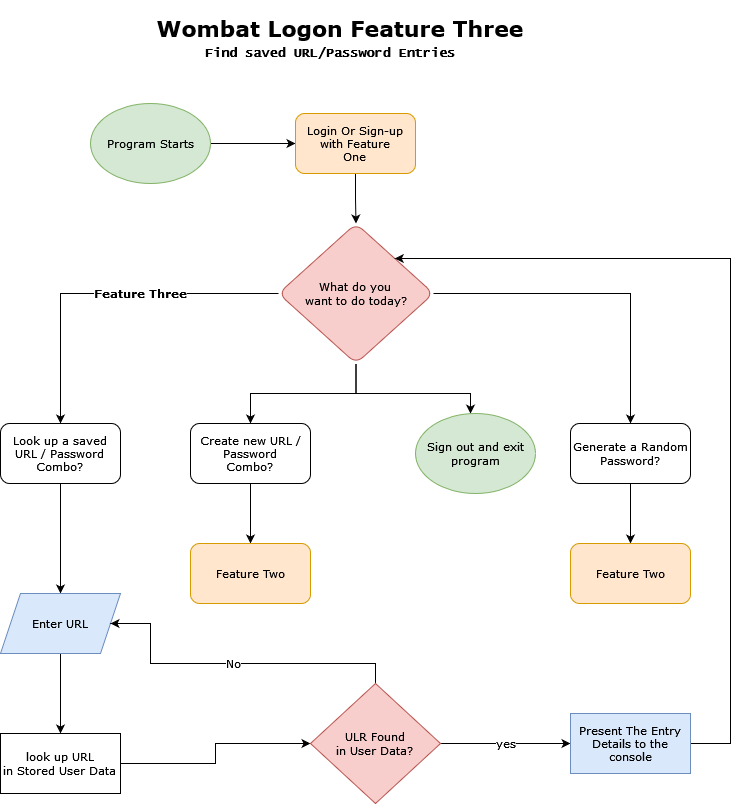

The diagram above was exported from draw.io. Its source (the exported page's mxGraphModel, read from the mxfile embedded in the PNG):
<mxGraphModel dx="1372" dy="735" grid="1" gridSize="10" guides="1" tooltips="1" connect="1" arrows="1" fold="1" page="1" pageScale="1" pageWidth="850" pageHeight="1100" math="0" shadow="0">
  <root>
    <mxCell id="0" />
    <mxCell id="1" parent="0" />
    <mxCell id="4q8bd2-yt9KpIP6hJUuT-16" style="edgeStyle=orthogonalEdgeStyle;rounded=0;orthogonalLoop=1;jettySize=auto;html=1;entryX=0;entryY=0.5;entryDx=0;entryDy=0;fontFamily=Verdana;fontSize=11;" edge="1" parent="1" source="4q8bd2-yt9KpIP6hJUuT-1" target="4q8bd2-yt9KpIP6hJUuT-2">
      <mxGeometry relative="1" as="geometry" />
    </mxCell>
    <mxCell id="4q8bd2-yt9KpIP6hJUuT-1" value="Program Starts" style="ellipse;whiteSpace=wrap;html=1;fontFamily=Verdana;fontSize=11;fillColor=#d5e8d4;strokeColor=#82b366;" vertex="1" parent="1">
      <mxGeometry x="160" y="150" width="120" height="80" as="geometry" />
    </mxCell>
    <mxCell id="4q8bd2-yt9KpIP6hJUuT-4" value="" style="edgeStyle=orthogonalEdgeStyle;rounded=0;orthogonalLoop=1;jettySize=auto;html=1;fontFamily=Verdana;fontSize=11;" edge="1" parent="1" source="4q8bd2-yt9KpIP6hJUuT-2" target="4q8bd2-yt9KpIP6hJUuT-3">
      <mxGeometry relative="1" as="geometry" />
    </mxCell>
    <mxCell id="4q8bd2-yt9KpIP6hJUuT-2" value="&lt;div style=&quot;font-size: 11px;&quot;&gt;Login Or Sign-up&lt;/div&gt;&lt;div style=&quot;font-size: 11px;&quot;&gt;with Feature &lt;br style=&quot;font-size: 11px;&quot;&gt;&lt;/div&gt;&lt;div style=&quot;font-size: 11px;&quot;&gt;One&lt;br style=&quot;font-size: 11px;&quot;&gt;&lt;/div&gt;" style="rounded=1;whiteSpace=wrap;html=1;fontFamily=Verdana;fontSize=11;fillColor=#ffe6cc;strokeColor=#d79b00;" vertex="1" parent="1">
      <mxGeometry x="365" y="160" width="120" height="60" as="geometry" />
    </mxCell>
    <mxCell id="4q8bd2-yt9KpIP6hJUuT-10" value="&lt;b&gt;Feature Three&lt;/b&gt;" style="edgeStyle=orthogonalEdgeStyle;rounded=0;orthogonalLoop=1;jettySize=auto;html=1;entryX=0.5;entryY=0;entryDx=0;entryDy=0;fontFamily=Verdana;fontSize=11;" edge="1" parent="1" source="4q8bd2-yt9KpIP6hJUuT-3" target="4q8bd2-yt9KpIP6hJUuT-8">
      <mxGeometry x="-0.2069" relative="1" as="geometry">
        <mxPoint as="offset" />
      </mxGeometry>
    </mxCell>
    <mxCell id="4q8bd2-yt9KpIP6hJUuT-11" style="edgeStyle=orthogonalEdgeStyle;rounded=0;orthogonalLoop=1;jettySize=auto;html=1;entryX=0.5;entryY=0;entryDx=0;entryDy=0;fontFamily=Verdana;fontSize=11;" edge="1" parent="1" source="4q8bd2-yt9KpIP6hJUuT-3" target="4q8bd2-yt9KpIP6hJUuT-5">
      <mxGeometry relative="1" as="geometry" />
    </mxCell>
    <mxCell id="4q8bd2-yt9KpIP6hJUuT-12" style="edgeStyle=orthogonalEdgeStyle;rounded=0;orthogonalLoop=1;jettySize=auto;html=1;entryX=0.5;entryY=0;entryDx=0;entryDy=0;fontFamily=Verdana;fontSize=11;" edge="1" parent="1" source="4q8bd2-yt9KpIP6hJUuT-3" target="4q8bd2-yt9KpIP6hJUuT-6">
      <mxGeometry relative="1" as="geometry" />
    </mxCell>
    <mxCell id="4q8bd2-yt9KpIP6hJUuT-15" style="edgeStyle=orthogonalEdgeStyle;rounded=0;orthogonalLoop=1;jettySize=auto;html=1;fontFamily=Verdana;fontSize=11;" edge="1" parent="1" source="4q8bd2-yt9KpIP6hJUuT-3" target="4q8bd2-yt9KpIP6hJUuT-14">
      <mxGeometry relative="1" as="geometry">
        <Array as="points">
          <mxPoint x="426" y="440" />
          <mxPoint x="540" y="440" />
        </Array>
      </mxGeometry>
    </mxCell>
    <mxCell id="4q8bd2-yt9KpIP6hJUuT-3" value="&lt;div&gt;What do you &lt;br&gt;&lt;/div&gt;&lt;div&gt;want to do today?&lt;/div&gt;" style="rhombus;whiteSpace=wrap;html=1;rounded=1;fontFamily=Verdana;fontSize=11;fillColor=#f8cecc;strokeColor=#b85450;" vertex="1" parent="1">
      <mxGeometry x="348" y="270" width="155" height="140" as="geometry" />
    </mxCell>
    <mxCell id="4q8bd2-yt9KpIP6hJUuT-19" value="" style="edgeStyle=orthogonalEdgeStyle;rounded=0;orthogonalLoop=1;jettySize=auto;html=1;fontFamily=Verdana;fontSize=11;" edge="1" parent="1" source="4q8bd2-yt9KpIP6hJUuT-5" target="4q8bd2-yt9KpIP6hJUuT-18">
      <mxGeometry relative="1" as="geometry" />
    </mxCell>
    <mxCell id="4q8bd2-yt9KpIP6hJUuT-5" value="&lt;div style=&quot;font-size: 11px;&quot;&gt;Create new URL /&lt;/div&gt;&lt;div style=&quot;font-size: 11px;&quot;&gt;Password &lt;br style=&quot;font-size: 11px;&quot;&gt;&lt;/div&gt;&lt;div style=&quot;font-size: 11px;&quot;&gt;Combo?&lt;br style=&quot;font-size: 11px;&quot;&gt;&lt;/div&gt;" style="rounded=1;whiteSpace=wrap;html=1;fontFamily=Verdana;fontSize=11;" vertex="1" parent="1">
      <mxGeometry x="260" y="470" width="120" height="60" as="geometry" />
    </mxCell>
    <mxCell id="4q8bd2-yt9KpIP6hJUuT-21" value="" style="edgeStyle=orthogonalEdgeStyle;rounded=0;orthogonalLoop=1;jettySize=auto;html=1;fontFamily=Verdana;fontSize=11;" edge="1" parent="1" source="4q8bd2-yt9KpIP6hJUuT-6" target="4q8bd2-yt9KpIP6hJUuT-20">
      <mxGeometry relative="1" as="geometry" />
    </mxCell>
    <mxCell id="4q8bd2-yt9KpIP6hJUuT-6" value="Generate a Random Password?" style="rounded=1;whiteSpace=wrap;html=1;fontFamily=Verdana;fontSize=11;" vertex="1" parent="1">
      <mxGeometry x="640" y="470" width="120" height="60" as="geometry" />
    </mxCell>
    <mxCell id="4q8bd2-yt9KpIP6hJUuT-23" value="" style="edgeStyle=orthogonalEdgeStyle;rounded=0;orthogonalLoop=1;jettySize=auto;html=1;fontFamily=Verdana;fontSize=11;entryX=0.5;entryY=0;entryDx=0;entryDy=0;" edge="1" parent="1" source="4q8bd2-yt9KpIP6hJUuT-8" target="4q8bd2-yt9KpIP6hJUuT-24">
      <mxGeometry relative="1" as="geometry">
        <mxPoint x="130" y="610" as="targetPoint" />
      </mxGeometry>
    </mxCell>
    <mxCell id="4q8bd2-yt9KpIP6hJUuT-8" value="&lt;div style=&quot;font-size: 11px;&quot;&gt;Look up a saved &lt;br style=&quot;font-size: 11px;&quot;&gt;&lt;/div&gt;&lt;div style=&quot;font-size: 11px;&quot;&gt;URL / Password&lt;/div&gt;&lt;div style=&quot;font-size: 11px;&quot;&gt;Combo?&lt;br style=&quot;font-size: 11px;&quot;&gt;&lt;/div&gt;" style="rounded=1;whiteSpace=wrap;html=1;fontFamily=Verdana;fontSize=11;" vertex="1" parent="1">
      <mxGeometry x="70" y="470" width="120" height="60" as="geometry" />
    </mxCell>
    <mxCell id="4q8bd2-yt9KpIP6hJUuT-14" value="Sign out and exit program" style="ellipse;whiteSpace=wrap;html=1;fontFamily=Verdana;fontSize=11;fillColor=#d5e8d4;strokeColor=#82b366;" vertex="1" parent="1">
      <mxGeometry x="485" y="460" width="120" height="80" as="geometry" />
    </mxCell>
    <mxCell id="4q8bd2-yt9KpIP6hJUuT-18" value="Feature Two" style="rounded=1;whiteSpace=wrap;html=1;fontFamily=Verdana;fontSize=11;fillColor=#ffe6cc;strokeColor=#d79b00;" vertex="1" parent="1">
      <mxGeometry x="260" y="590" width="120" height="60" as="geometry" />
    </mxCell>
    <mxCell id="4q8bd2-yt9KpIP6hJUuT-20" value="Feature Two" style="whiteSpace=wrap;html=1;fontSize=11;fontFamily=Verdana;rounded=1;fillColor=#ffe6cc;strokeColor=#d79b00;" vertex="1" parent="1">
      <mxGeometry x="640" y="590" width="120" height="60" as="geometry" />
    </mxCell>
    <mxCell id="4q8bd2-yt9KpIP6hJUuT-26" value="" style="edgeStyle=orthogonalEdgeStyle;rounded=0;orthogonalLoop=1;jettySize=auto;html=1;fontFamily=Verdana;fontSize=11;" edge="1" parent="1" source="4q8bd2-yt9KpIP6hJUuT-24" target="4q8bd2-yt9KpIP6hJUuT-25">
      <mxGeometry relative="1" as="geometry" />
    </mxCell>
    <mxCell id="4q8bd2-yt9KpIP6hJUuT-24" value="Enter URL" style="shape=parallelogram;perimeter=parallelogramPerimeter;whiteSpace=wrap;html=1;fixedSize=1;fontFamily=Verdana;fontSize=11;fillColor=#dae8fc;strokeColor=#6c8ebf;" vertex="1" parent="1">
      <mxGeometry x="70" y="640" width="120" height="60" as="geometry" />
    </mxCell>
    <mxCell id="4q8bd2-yt9KpIP6hJUuT-28" value="" style="edgeStyle=orthogonalEdgeStyle;rounded=0;orthogonalLoop=1;jettySize=auto;html=1;fontFamily=Verdana;fontSize=11;" edge="1" parent="1" source="4q8bd2-yt9KpIP6hJUuT-25" target="4q8bd2-yt9KpIP6hJUuT-27">
      <mxGeometry relative="1" as="geometry" />
    </mxCell>
    <mxCell id="4q8bd2-yt9KpIP6hJUuT-25" value="&lt;div&gt;look up URL &lt;br&gt;&lt;/div&gt;&lt;div&gt;in Stored User Data&lt;br&gt;&lt;/div&gt;" style="whiteSpace=wrap;html=1;fontSize=11;fontFamily=Verdana;" vertex="1" parent="1">
      <mxGeometry x="70" y="780" width="120" height="60" as="geometry" />
    </mxCell>
    <mxCell id="4q8bd2-yt9KpIP6hJUuT-30" value="yes" style="edgeStyle=orthogonalEdgeStyle;rounded=0;orthogonalLoop=1;jettySize=auto;html=1;fontFamily=Verdana;fontSize=11;" edge="1" parent="1" source="4q8bd2-yt9KpIP6hJUuT-27" target="4q8bd2-yt9KpIP6hJUuT-29">
      <mxGeometry relative="1" as="geometry" />
    </mxCell>
    <mxCell id="4q8bd2-yt9KpIP6hJUuT-31" value="No" style="edgeStyle=orthogonalEdgeStyle;rounded=0;orthogonalLoop=1;jettySize=auto;html=1;entryX=1;entryY=0.5;entryDx=0;entryDy=0;fontFamily=Verdana;fontSize=11;exitX=0.5;exitY=0;exitDx=0;exitDy=0;" edge="1" parent="1" source="4q8bd2-yt9KpIP6hJUuT-27" target="4q8bd2-yt9KpIP6hJUuT-24">
      <mxGeometry relative="1" as="geometry">
        <Array as="points">
          <mxPoint x="445" y="710" />
          <mxPoint x="220" y="710" />
          <mxPoint x="220" y="670" />
        </Array>
      </mxGeometry>
    </mxCell>
    <mxCell id="4q8bd2-yt9KpIP6hJUuT-27" value="&lt;div&gt;ULR Found&lt;/div&gt;&lt;div&gt;in User Data?&lt;br&gt;&lt;/div&gt;" style="rhombus;whiteSpace=wrap;html=1;fontSize=11;fontFamily=Verdana;fillColor=#f8cecc;strokeColor=#b85450;" vertex="1" parent="1">
      <mxGeometry x="380" y="730" width="130" height="120" as="geometry" />
    </mxCell>
    <mxCell id="4q8bd2-yt9KpIP6hJUuT-32" style="edgeStyle=orthogonalEdgeStyle;rounded=0;orthogonalLoop=1;jettySize=auto;html=1;entryX=1;entryY=0;entryDx=0;entryDy=0;fontFamily=Verdana;fontSize=11;" edge="1" parent="1" source="4q8bd2-yt9KpIP6hJUuT-29" target="4q8bd2-yt9KpIP6hJUuT-3">
      <mxGeometry relative="1" as="geometry">
        <Array as="points">
          <mxPoint x="800" y="790" />
          <mxPoint x="800" y="305" />
        </Array>
      </mxGeometry>
    </mxCell>
    <mxCell id="4q8bd2-yt9KpIP6hJUuT-29" value="Present The Entry Details to the console" style="whiteSpace=wrap;html=1;fontSize=11;fontFamily=Verdana;fillColor=#dae8fc;strokeColor=#6c8ebf;" vertex="1" parent="1">
      <mxGeometry x="640" y="760" width="120" height="60" as="geometry" />
    </mxCell>
    <mxCell id="4q8bd2-yt9KpIP6hJUuT-33" value="&lt;div&gt;&lt;h1&gt;Wombat Logon Feature Three&lt;/h1&gt;&lt;/div&gt;" style="text;html=1;strokeColor=none;fillColor=none;align=center;verticalAlign=middle;whiteSpace=wrap;rounded=0;fontFamily=Verdana;fontSize=11;" vertex="1" parent="1">
      <mxGeometry x="150" y="60" width="520" height="30" as="geometry" />
    </mxCell>
    <mxCell id="4q8bd2-yt9KpIP6hJUuT-34" value="&lt;font style=&quot;font-size: 13px;&quot; face=&quot;Lucida Console&quot;&gt;&lt;b&gt;Find saved URL/Password Entries &lt;/b&gt;&lt;/font&gt;" style="text;html=1;strokeColor=none;fillColor=none;align=center;verticalAlign=middle;whiteSpace=wrap;rounded=0;fontFamily=Verdana;fontSize=11;" vertex="1" parent="1">
      <mxGeometry x="210" y="90" width="380" height="20" as="geometry" />
    </mxCell>
  </root>
</mxGraphModel>